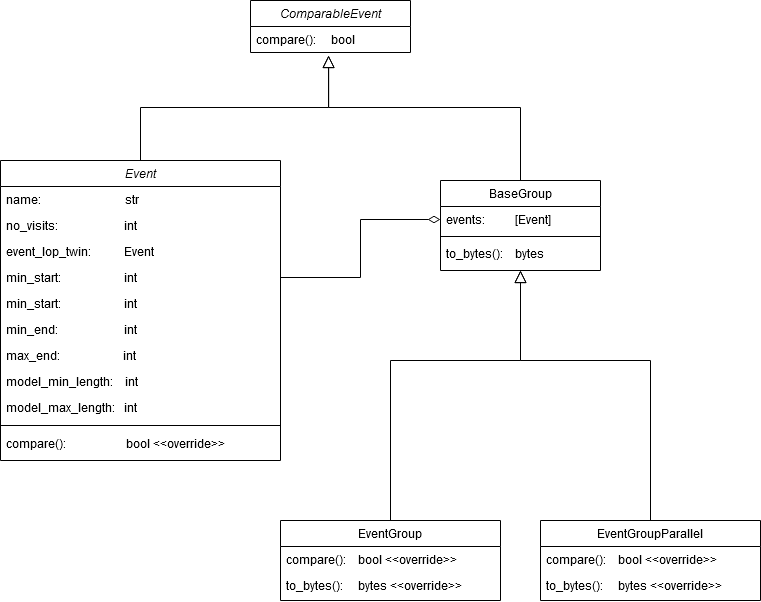

The diagram above was exported from draw.io. Its source (the exported page's mxGraphModel, read from the mxfile embedded in the PNG):
<mxGraphModel dx="1646" dy="1160" grid="1" gridSize="10" guides="1" tooltips="1" connect="1" arrows="1" fold="1" page="1" pageScale="1" pageWidth="827" pageHeight="1169" math="0" shadow="0">
  <root>
    <mxCell id="WIyWlLk6GJQsqaUBKTNV-0" />
    <mxCell id="WIyWlLk6GJQsqaUBKTNV-1" parent="WIyWlLk6GJQsqaUBKTNV-0" />
    <mxCell id="zkfFHV4jXpPFQw0GAbJ--6" value="EventGroup" style="swimlane;fontStyle=0;align=center;verticalAlign=top;childLayout=stackLayout;horizontal=1;startSize=26;horizontalStack=0;resizeParent=1;resizeLast=0;collapsible=1;marginBottom=0;rounded=0;shadow=0;strokeWidth=1;" parent="WIyWlLk6GJQsqaUBKTNV-1" vertex="1">
      <mxGeometry x="340" y="530" width="220" height="80" as="geometry">
        <mxRectangle x="130" y="380" width="160" height="26" as="alternateBounds" />
      </mxGeometry>
    </mxCell>
    <mxCell id="xUb6uXLWWxPqNDJoK_xZ-28" value="compare():    bool &lt;&lt;override&gt;&gt;" style="text;align=left;verticalAlign=top;spacingLeft=4;spacingRight=4;overflow=hidden;rotatable=0;points=[[0,0.5],[1,0.5]];portConstraint=eastwest;" parent="zkfFHV4jXpPFQw0GAbJ--6" vertex="1">
      <mxGeometry y="26" width="220" height="26" as="geometry" />
    </mxCell>
    <mxCell id="xUb6uXLWWxPqNDJoK_xZ-29" value="to_bytes():     bytes &lt;&lt;override&gt;&gt;" style="text;align=left;verticalAlign=top;spacingLeft=4;spacingRight=4;overflow=hidden;rotatable=0;points=[[0,0.5],[1,0.5]];portConstraint=eastwest;" parent="zkfFHV4jXpPFQw0GAbJ--6" vertex="1">
      <mxGeometry y="52" width="220" height="26" as="geometry" />
    </mxCell>
    <mxCell id="zkfFHV4jXpPFQw0GAbJ--12" value="" style="endArrow=block;endSize=10;endFill=0;shadow=0;strokeWidth=1;rounded=0;edgeStyle=elbowEdgeStyle;elbow=vertical;entryX=0.5;entryY=1;entryDx=0;entryDy=0;exitX=0.5;exitY=0;exitDx=0;exitDy=0;" parent="WIyWlLk6GJQsqaUBKTNV-1" source="zkfFHV4jXpPFQw0GAbJ--6" target="zkfFHV4jXpPFQw0GAbJ--17" edge="1">
      <mxGeometry width="160" relative="1" as="geometry">
        <mxPoint x="200" y="203" as="sourcePoint" />
        <mxPoint x="300" y="460" as="targetPoint" />
        <Array as="points">
          <mxPoint x="480" y="370" />
          <mxPoint x="240" y="590" />
        </Array>
      </mxGeometry>
    </mxCell>
    <mxCell id="zkfFHV4jXpPFQw0GAbJ--13" value="EventGroupParallel" style="swimlane;fontStyle=0;align=center;verticalAlign=top;childLayout=stackLayout;horizontal=1;startSize=26;horizontalStack=0;resizeParent=1;resizeLast=0;collapsible=1;marginBottom=0;rounded=0;shadow=0;strokeWidth=1;" parent="WIyWlLk6GJQsqaUBKTNV-1" vertex="1">
      <mxGeometry x="600" y="530" width="220" height="80" as="geometry">
        <mxRectangle x="330" y="360" width="170" height="26" as="alternateBounds" />
      </mxGeometry>
    </mxCell>
    <mxCell id="xUb6uXLWWxPqNDJoK_xZ-27" value="compare():    bool &lt;&lt;override&gt;&gt;" style="text;align=left;verticalAlign=top;spacingLeft=4;spacingRight=4;overflow=hidden;rotatable=0;points=[[0,0.5],[1,0.5]];portConstraint=eastwest;" parent="zkfFHV4jXpPFQw0GAbJ--13" vertex="1">
      <mxGeometry y="26" width="220" height="26" as="geometry" />
    </mxCell>
    <mxCell id="xUb6uXLWWxPqNDJoK_xZ-26" value="to_bytes():     bytes &lt;&lt;override&gt;&gt;" style="text;align=left;verticalAlign=top;spacingLeft=4;spacingRight=4;overflow=hidden;rotatable=0;points=[[0,0.5],[1,0.5]];portConstraint=eastwest;" parent="zkfFHV4jXpPFQw0GAbJ--13" vertex="1">
      <mxGeometry y="52" width="220" height="26" as="geometry" />
    </mxCell>
    <mxCell id="zkfFHV4jXpPFQw0GAbJ--16" value="" style="endArrow=block;endSize=10;endFill=0;shadow=0;strokeWidth=1;rounded=0;edgeStyle=elbowEdgeStyle;elbow=vertical;entryX=0.5;entryY=1;entryDx=0;entryDy=0;exitX=0.5;exitY=0;exitDx=0;exitDy=0;" parent="WIyWlLk6GJQsqaUBKTNV-1" source="zkfFHV4jXpPFQw0GAbJ--13" target="zkfFHV4jXpPFQw0GAbJ--17" edge="1">
      <mxGeometry width="160" relative="1" as="geometry">
        <mxPoint x="210" y="373" as="sourcePoint" />
        <mxPoint x="300" y="460" as="targetPoint" />
        <Array as="points">
          <mxPoint x="510" y="370" />
          <mxPoint x="360" y="590" />
        </Array>
      </mxGeometry>
    </mxCell>
    <mxCell id="zkfFHV4jXpPFQw0GAbJ--17" value="BaseGroup" style="swimlane;fontStyle=0;align=center;verticalAlign=top;childLayout=stackLayout;horizontal=1;startSize=26;horizontalStack=0;resizeParent=1;resizeLast=0;collapsible=1;marginBottom=0;rounded=0;shadow=0;strokeWidth=1;" parent="WIyWlLk6GJQsqaUBKTNV-1" vertex="1">
      <mxGeometry x="500" y="190" width="160" height="90" as="geometry">
        <mxRectangle x="550" y="140" width="160" height="26" as="alternateBounds" />
      </mxGeometry>
    </mxCell>
    <mxCell id="zkfFHV4jXpPFQw0GAbJ--18" value="events:          [Event]" style="text;align=left;verticalAlign=top;spacingLeft=4;spacingRight=4;overflow=hidden;rotatable=0;points=[[0,0.5],[1,0.5]];portConstraint=eastwest;" parent="zkfFHV4jXpPFQw0GAbJ--17" vertex="1">
      <mxGeometry y="26" width="160" height="26" as="geometry" />
    </mxCell>
    <mxCell id="zkfFHV4jXpPFQw0GAbJ--23" value="" style="line;html=1;strokeWidth=1;align=left;verticalAlign=middle;spacingTop=-1;spacingLeft=3;spacingRight=3;rotatable=0;labelPosition=right;points=[];portConstraint=eastwest;" parent="zkfFHV4jXpPFQw0GAbJ--17" vertex="1">
      <mxGeometry y="52" width="160" height="8" as="geometry" />
    </mxCell>
    <mxCell id="zkfFHV4jXpPFQw0GAbJ--24" value="to_bytes():    bytes" style="text;align=left;verticalAlign=top;spacingLeft=4;spacingRight=4;overflow=hidden;rotatable=0;points=[[0,0.5],[1,0.5]];portConstraint=eastwest;" parent="zkfFHV4jXpPFQw0GAbJ--17" vertex="1">
      <mxGeometry y="60" width="160" height="26" as="geometry" />
    </mxCell>
    <mxCell id="xUb6uXLWWxPqNDJoK_xZ-0" value="ComparableEvent" style="swimlane;fontStyle=2;align=center;verticalAlign=top;childLayout=stackLayout;horizontal=1;startSize=26;horizontalStack=0;resizeParent=1;resizeLast=0;collapsible=1;marginBottom=0;rounded=0;shadow=0;strokeWidth=1;" parent="WIyWlLk6GJQsqaUBKTNV-1" vertex="1">
      <mxGeometry x="310" y="10" width="160" height="52" as="geometry">
        <mxRectangle x="230" y="140" width="160" height="26" as="alternateBounds" />
      </mxGeometry>
    </mxCell>
    <mxCell id="xUb6uXLWWxPqNDJoK_xZ-5" value="compare():     bool" style="text;align=left;verticalAlign=top;spacingLeft=4;spacingRight=4;overflow=hidden;rotatable=0;points=[[0,0.5],[1,0.5]];portConstraint=eastwest;" parent="xUb6uXLWWxPqNDJoK_xZ-0" vertex="1">
      <mxGeometry y="26" width="160" height="26" as="geometry" />
    </mxCell>
    <mxCell id="xUb6uXLWWxPqNDJoK_xZ-19" style="edgeStyle=elbowEdgeStyle;rounded=0;orthogonalLoop=1;jettySize=auto;html=1;entryX=0.488;entryY=1.115;entryDx=0;entryDy=0;entryPerimeter=0;endArrow=block;endFill=0;endSize=10;elbow=vertical;" parent="WIyWlLk6GJQsqaUBKTNV-1" source="xUb6uXLWWxPqNDJoK_xZ-7" target="xUb6uXLWWxPqNDJoK_xZ-5" edge="1">
      <mxGeometry relative="1" as="geometry">
        <Array as="points">
          <mxPoint x="390" y="117" />
        </Array>
      </mxGeometry>
    </mxCell>
    <mxCell id="xUb6uXLWWxPqNDJoK_xZ-7" value="Event" style="swimlane;fontStyle=2;align=center;verticalAlign=top;childLayout=stackLayout;horizontal=1;startSize=26;horizontalStack=0;resizeParent=1;resizeLast=0;collapsible=1;marginBottom=0;rounded=0;shadow=0;strokeWidth=1;" parent="WIyWlLk6GJQsqaUBKTNV-1" vertex="1">
      <mxGeometry x="60" y="170" width="280" height="300" as="geometry">
        <mxRectangle x="230" y="140" width="160" height="26" as="alternateBounds" />
      </mxGeometry>
    </mxCell>
    <mxCell id="xUb6uXLWWxPqNDJoK_xZ-8" value="name:                            str&#10;" style="text;align=left;verticalAlign=top;spacingLeft=4;spacingRight=4;overflow=hidden;rotatable=0;points=[[0,0.5],[1,0.5]];portConstraint=eastwest;" parent="xUb6uXLWWxPqNDJoK_xZ-7" vertex="1">
      <mxGeometry y="26" width="280" height="26" as="geometry" />
    </mxCell>
    <mxCell id="xUb6uXLWWxPqNDJoK_xZ-9" value="no_visits:                      int" style="text;align=left;verticalAlign=top;spacingLeft=4;spacingRight=4;overflow=hidden;rotatable=0;points=[[0,0.5],[1,0.5]];portConstraint=eastwest;rounded=0;shadow=0;html=0;" parent="xUb6uXLWWxPqNDJoK_xZ-7" vertex="1">
      <mxGeometry y="52" width="280" height="26" as="geometry" />
    </mxCell>
    <mxCell id="xUb6uXLWWxPqNDJoK_xZ-10" value="event_lop_twin:           Event" style="text;align=left;verticalAlign=top;spacingLeft=4;spacingRight=4;overflow=hidden;rotatable=0;points=[[0,0.5],[1,0.5]];portConstraint=eastwest;rounded=0;shadow=0;html=0;" parent="xUb6uXLWWxPqNDJoK_xZ-7" vertex="1">
      <mxGeometry y="78" width="280" height="26" as="geometry" />
    </mxCell>
    <mxCell id="xUb6uXLWWxPqNDJoK_xZ-11" value="min_start:                     int" style="text;align=left;verticalAlign=top;spacingLeft=4;spacingRight=4;overflow=hidden;rotatable=0;points=[[0,0.5],[1,0.5]];portConstraint=eastwest;rounded=0;shadow=0;html=0;" parent="xUb6uXLWWxPqNDJoK_xZ-7" vertex="1">
      <mxGeometry y="104" width="280" height="26" as="geometry" />
    </mxCell>
    <mxCell id="xUb6uXLWWxPqNDJoK_xZ-16" value="min_start:                     int" style="text;align=left;verticalAlign=top;spacingLeft=4;spacingRight=4;overflow=hidden;rotatable=0;points=[[0,0.5],[1,0.5]];portConstraint=eastwest;rounded=0;shadow=0;html=0;" parent="xUb6uXLWWxPqNDJoK_xZ-7" vertex="1">
      <mxGeometry y="130" width="280" height="26" as="geometry" />
    </mxCell>
    <mxCell id="xUb6uXLWWxPqNDJoK_xZ-17" value="min_end:                      int" style="text;align=left;verticalAlign=top;spacingLeft=4;spacingRight=4;overflow=hidden;rotatable=0;points=[[0,0.5],[1,0.5]];portConstraint=eastwest;rounded=0;shadow=0;html=0;" parent="xUb6uXLWWxPqNDJoK_xZ-7" vertex="1">
      <mxGeometry y="156" width="280" height="26" as="geometry" />
    </mxCell>
    <mxCell id="xUb6uXLWWxPqNDJoK_xZ-18" value="max_end:                     int" style="text;align=left;verticalAlign=top;spacingLeft=4;spacingRight=4;overflow=hidden;rotatable=0;points=[[0,0.5],[1,0.5]];portConstraint=eastwest;rounded=0;shadow=0;html=0;" parent="xUb6uXLWWxPqNDJoK_xZ-7" vertex="1">
      <mxGeometry y="182" width="280" height="26" as="geometry" />
    </mxCell>
    <mxCell id="xUb6uXLWWxPqNDJoK_xZ-22" value="model_min_length:    int" style="text;align=left;verticalAlign=top;spacingLeft=4;spacingRight=4;overflow=hidden;rotatable=0;points=[[0,0.5],[1,0.5]];portConstraint=eastwest;rounded=0;shadow=0;html=0;" parent="xUb6uXLWWxPqNDJoK_xZ-7" vertex="1">
      <mxGeometry y="208" width="280" height="26" as="geometry" />
    </mxCell>
    <mxCell id="xUb6uXLWWxPqNDJoK_xZ-23" value="model_max_length:   int" style="text;align=left;verticalAlign=top;spacingLeft=4;spacingRight=4;overflow=hidden;rotatable=0;points=[[0,0.5],[1,0.5]];portConstraint=eastwest;rounded=0;shadow=0;html=0;" parent="xUb6uXLWWxPqNDJoK_xZ-7" vertex="1">
      <mxGeometry y="234" width="280" height="26" as="geometry" />
    </mxCell>
    <mxCell id="xUb6uXLWWxPqNDJoK_xZ-30" value="" style="line;html=1;strokeWidth=1;align=left;verticalAlign=middle;spacingTop=-1;spacingLeft=3;spacingRight=3;rotatable=0;labelPosition=right;points=[];portConstraint=eastwest;" parent="xUb6uXLWWxPqNDJoK_xZ-7" vertex="1">
      <mxGeometry y="260" width="280" height="10" as="geometry" />
    </mxCell>
    <mxCell id="xUb6uXLWWxPqNDJoK_xZ-31" value="compare():                    bool &lt;&lt;override&gt;&gt;" style="text;align=left;verticalAlign=top;spacingLeft=4;spacingRight=4;overflow=hidden;rotatable=0;points=[[0,0.5],[1,0.5]];portConstraint=eastwest;" parent="xUb6uXLWWxPqNDJoK_xZ-7" vertex="1">
      <mxGeometry y="270" width="280" height="26" as="geometry" />
    </mxCell>
    <mxCell id="xUb6uXLWWxPqNDJoK_xZ-20" style="edgeStyle=elbowEdgeStyle;rounded=0;orthogonalLoop=1;jettySize=auto;html=1;endArrow=block;endFill=0;endSize=10;elbow=vertical;exitX=0.5;exitY=0;exitDx=0;exitDy=0;entryX=0.488;entryY=1.115;entryDx=0;entryDy=0;entryPerimeter=0;" parent="WIyWlLk6GJQsqaUBKTNV-1" source="zkfFHV4jXpPFQw0GAbJ--17" target="xUb6uXLWWxPqNDJoK_xZ-5" edge="1">
      <mxGeometry relative="1" as="geometry">
        <mxPoint x="190" y="170" as="sourcePoint" />
        <mxPoint x="350" y="140" as="targetPoint" />
        <Array as="points">
          <mxPoint x="380" y="117" />
          <mxPoint x="390" y="117" />
          <mxPoint x="390" y="117" />
        </Array>
      </mxGeometry>
    </mxCell>
    <mxCell id="xUb6uXLWWxPqNDJoK_xZ-24" style="edgeStyle=elbowEdgeStyle;rounded=0;orthogonalLoop=1;jettySize=auto;html=1;entryX=0;entryY=0.5;entryDx=0;entryDy=0;endArrow=diamondThin;endFill=0;endSize=10;strokeColor=#000000;exitX=1;exitY=0.5;exitDx=0;exitDy=0;" parent="WIyWlLk6GJQsqaUBKTNV-1" source="xUb6uXLWWxPqNDJoK_xZ-11" target="zkfFHV4jXpPFQw0GAbJ--18" edge="1">
      <mxGeometry relative="1" as="geometry" />
    </mxCell>
  </root>
</mxGraphModel>